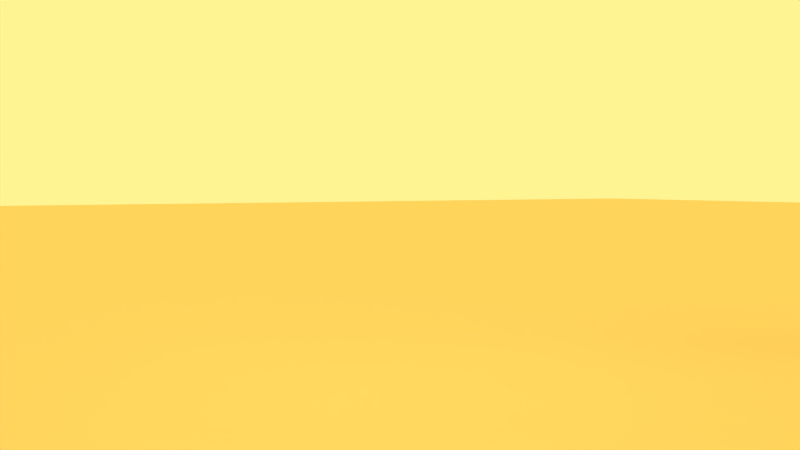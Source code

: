 # Source: house_puzzle.blend  (saved by Blender 2.79.0; exported with 4.5.12 LTS)
import bpy
from mathutils import Matrix  # noqa: F401  (used for matrix-valued properties, if any)

bpy.ops.wm.read_factory_settings(use_empty=True)
scene = bpy.context.scene
scene.name = 'Scene'

# ---- collections
col_collection_1 = bpy.data.collections.new('Collection 1'); scene.collection.children.link(col_collection_1)
col_collection_2 = bpy.data.collections.new('Collection 2'); scene.collection.children.link(col_collection_2)

# ---- materials (node trees are filled in below, after node groups)
mat_ground = bpy.data.materials.new('ground')
mat_ground.alpha_threshold = 0.0
mat_ground.use_transparent_shadow = False
mat_ground.diffuse_color = (1.0, 0.6403, 0.2523, 1.0)
mat_ground.roughness = 0.5
mat_puzzle_medium = bpy.data.materials.new('puzzle medium')
mat_puzzle_medium.alpha_threshold = 0.0
mat_puzzle_medium.use_transparent_shadow = False
mat_puzzle_medium.diffuse_color = (1.0, 0.4414, 0.182, 1.0)
mat_puzzle_medium.roughness = 0.5
mat_puzzle_medium.line_color = (0.0, 0.0, 0.0, 1.0)
mat_puzzle_light = bpy.data.materials.new('puzzle light')
mat_puzzle_light.alpha_threshold = 0.0
mat_puzzle_light.use_transparent_shadow = False
mat_puzzle_light.diffuse_color = (1.0, 0.7003, 0.3085, 1.0)
mat_puzzle_light.roughness = 0.5
mat_puzzle_light.line_color = (0.0, 0.0, 0.0, 1.0)
mat_puzzle_dark = bpy.data.materials.new('puzzle dark')
mat_puzzle_dark.alpha_threshold = 0.0
mat_puzzle_dark.use_transparent_shadow = False
mat_puzzle_dark.diffuse_color = (1.0, 0.2931, 0.1135, 1.0)
mat_puzzle_dark.roughness = 0.5
mat_puzzle_dark.specular_intensity = 0.5085
mat_puzzle_dark.line_color = (0.0, 0.0, 0.0, 1.0)

# ---- material node trees

# ---- world
world_world = bpy.data.worlds.new('World'); scene.world = world_world
world_world.color = (1.0, 0.9032, 0.2878)
world_world.use_sun_shadow = False
world_world.sun_shadow_jitter_overblur = 0.0
world_world.cycles.sampling_method = 'NONE'
world_world.cycles.sample_map_resolution = 256
world_world.light_settings.ao_factor = 0.5966

# ---- cameras
cam_camera_001 = bpy.data.cameras.new('Camera.001')
cam_camera_001.clip_end = 100.0
cam_camera_001.lens = 35.0
cam_camera_001.sensor_width = 32.0
cam_camera_001.sensor_height = 18.0
cam_camera_001.dof.focus_distance = 0.0
cam_camera_001.dof.aperture_fstop = 128.0

# ---- lights
light_sun_001 = bpy.data.lights.new('Sun.001', 'SUN')
light_sun_001.transmission_factor = 0.0
light_sun_001.angle = 1.571
light_sun_001.energy = 0.28
light_sun_001.shadow_buffer_clip_start = 0.5
light_sun_001.shadow_soft_size = 1.0
light_sun_001.shadow_cascade_max_distance = 1000.0
light_sun_001.cycles.use_multiple_importance_sampling = False
light_sun = bpy.data.lights.new('Sun', 'SPOT')
light_sun.transmission_factor = 0.0
light_sun.energy = 130.0
light_sun.shadow_buffer_clip_start = 0.5
light_sun.shadow_soft_size = 1.846
light_sun.shadow_maximum_resolution = 0.006
light_sun.use_absolute_resolution = True
light_sun.spot_blend = 0.6161
light_sun.spot_size = 1.292
light_sun.cycles.use_multiple_importance_sampling = False
light_lamp = bpy.data.lights.new('Lamp', 'SUN')
light_lamp.transmission_factor = 0.0
light_lamp.cutoff_distance = 30.0
light_lamp.use_shadow = False
light_lamp.angle = 1.571
light_lamp.energy = 0.73
light_lamp.shadow_buffer_clip_start = 1.001
light_lamp.shadow_soft_size = 1.0
light_lamp.shadow_cascade_max_distance = 1000.0
light_lamp.cycles.use_multiple_importance_sampling = False

# ---- meshes
me_plane_001 = bpy.data.meshes.new('Plane.001')
me_plane_001.from_pydata([(1.0, 1.0, 0.0), (1.0, -1.0, 0.0), (-1.0, -1.0, 0.0), (-1.0, 1.0, 0.0)], [], [(0, 3, 2, 1)])
me_plane_001.materials.append(mat_ground)
me_plane_001.use_remesh_preserve_volume = False
me_plane_001.use_remesh_preserve_attributes = False
me_plane_001.use_mirror_vertex_groups = False
me_plane_001.update()

# ---- curves / text
cu_beziercurve_007 = bpy.data.curves.new('BezierCurve.007', 'CURVE')
cu_beziercurve_007.dimensions = '2D'
_sp = cu_beziercurve_007.splines.new('BEZIER'); _sp.bezier_points.add(5)
_sp.bezier_points.foreach_set('co', [0.12, 1.28, 0.0, 1.49e-08, 1.4, 0.0, -0.445, 0.955, 0.0, -0.4498, 0.8497, 0.0, -0.0003545, 0.8494, 0.0, -0.0001772, 1.253, 0.0])
_sp.bezier_points.foreach_set('handle_left', [0.07994, 1.271, 0.0, 0.04, 1.36, 0.0, -0.2967, 1.103, 0.0, -0.4782, 0.8795, 0.0, -0.1502, 0.8495, 0.0, -0.09872, 1.13, 0.0])
_sp.bezier_points.foreach_set('handle_right', [0.08, 1.32, 0.0, -0.1483, 1.252, 0.0, -0.4466, 0.9199, 0.0, -0.3286, 0.7228, 0.0, -0.0002954, 0.9839, 0.0, 0.02988, 1.291, 0.0])
for _p, _l, _r in zip(_sp.bezier_points, ['VECTOR', 'VECTOR', 'VECTOR', 'AUTO', 'VECTOR', 'AUTO'], ['VECTOR', 'VECTOR', 'VECTOR', 'AUTO', 'VECTOR', 'AUTO']): _p.handle_left_type = _l; _p.handle_right_type = _r
_sp.order_u = 0
_sp.order_v = 0
_sp.resolution_u = 24
_sp.use_cyclic_u = True
cu_beziercurve_007.materials.append(mat_puzzle_medium)
cu_beziercurve_007.use_path = True
cu_beziercurve_007.use_path_clamp = True
cu_beziercurve_007.bevel_resolution = 0
cu_beziercurve_007.offset = -0.007
cu_beziercurve_007.extrude = 0.1
cu_beziercurve_007.bevel_depth = 0.005
cu_beziercurve_007.resolution_u = 24
cu_beziercurve_007.fill_mode = 'BOTH'
cu_beziercurve_006 = bpy.data.curves.new('BezierCurve.006', 'CURVE')
cu_beziercurve_006.dimensions = '2D'
_sp = cu_beziercurve_006.splines.new('BEZIER'); _sp.bezier_points.add(9)
_sp.bezier_points.foreach_set('co', [-0.35, -0.05, 0.0, -0.5, -0.25, 0.0, -0.65, -0.05, 0.0, -1.0, -0.05, 0.0, -1.0, -1.2, 0.0, 0.0, -1.2, 0.0, 0.0, -0.7688, 0.0, 0.2, -0.625, 0.0, 0.0, -0.4813, 0.0, 0.0, -0.05, 0.0])
_sp.bezier_points.foreach_set('handle_left', [-0.2278, 0.01111, 0.0, -0.2072, -0.25, 0.0, -0.5627, -0.09365, 0.0, -0.8833, -0.05, 0.0, -1.0, -0.8167, 0.0, -0.3333, -1.2, 0.0, -0.07682, -0.9186, 0.0, 0.2, -0.9327, 0.0, 0.04387, -0.5668, 0.0, 0.0, -0.1938, 0.0])
_sp.bezier_points.foreach_set('handle_right', [-0.4373, -0.09365, 0.0, -0.7928, -0.25, 0.0, -0.7722, 0.01111, 0.0, -1.0, -0.4333, 0.0, -0.6667, -1.2, 0.0, 0.0, -1.056, 0.0, 0.04387, -0.6832, 0.0, 0.2, -0.3173, 0.0, -0.07682, -0.3314, 0.0, -0.1167, -0.05, 0.0])
for _p, _l, _r in zip(_sp.bezier_points, ['AUTO', 'ALIGNED', 'AUTO', 'VECTOR', 'VECTOR', 'VECTOR', 'AUTO', 'ALIGNED', 'AUTO', 'VECTOR'], ['AUTO', 'ALIGNED', 'AUTO', 'VECTOR', 'VECTOR', 'VECTOR', 'AUTO', 'ALIGNED', 'AUTO', 'VECTOR']): _p.handle_left_type = _l; _p.handle_right_type = _r
_sp.order_u = 0
_sp.order_v = 0
_sp.resolution_u = 24
_sp.use_cyclic_u = True
cu_beziercurve_006.materials.append(mat_puzzle_light)
cu_beziercurve_006.use_path = True
cu_beziercurve_006.use_path_clamp = True
cu_beziercurve_006.bevel_resolution = 0
cu_beziercurve_006.offset = -0.007
cu_beziercurve_006.extrude = 0.1
cu_beziercurve_006.bevel_depth = 0.005
cu_beziercurve_006.resolution_u = 24
cu_beziercurve_006.fill_mode = 'BOTH'
cu_beziercurve_005 = bpy.data.curves.new('BezierCurve.005', 'CURVE')
cu_beziercurve_005.dimensions = '2D'
_sp = cu_beziercurve_005.splines.new('BEZIER'); _sp.bezier_points.add(15)
_sp.bezier_points.foreach_set('co', [0.75, 0.85, 0.0, 0.6, 0.65, 0.0, 0.45, 0.85, 0.0, -0.0003544, 0.8494, 0.0, 2.235e-08, 0.5187, 0.0, -0.2, 0.375, 0.0, 2.235e-08, 0.2313, 0.0, 0.0, -0.05, 0.0, 0.35, -0.05, 0.0, 0.5, 0.15, 0.0, 0.65, -0.05, 0.0, 1.0, -0.05, 0.0, 1.0, 0.1, 0.0, 1.3, 0.1, 0.0, 0.8, 0.6, 0.0, 0.8, 0.8488, 0.0])
_sp.bezier_points.foreach_set('handle_left', [0.7676, 0.8585, 0.0, 0.8928, 0.65, 0.0, 0.5373, 0.8064, 0.0, 0.1498, 0.8496, 0.0, 0.05883, 0.6336, 0.0, -0.2, 0.6827, 0.0, -0.04387, 0.3168, 0.0, 7.451e-09, 0.04375, 0.0, 0.2278, -0.1111, 0.0, 0.2072, 0.15, 0.0, 0.5627, -0.006351, 0.0, 0.8833, -0.05, 0.0, 1.0, 0.05, 0.0, 1.2, 0.1, 0.0, 0.9667, 0.4333, 0.0, 0.8, 0.7658, 0.0])
_sp.bezier_points.foreach_set('handle_right', [0.6622, 0.8074, 0.0, 0.3072, 0.65, 0.0, 0.2927, 0.9285, 0.0, -0.0002363, 0.7392, 0.0, -0.04383, 0.4332, 0.0, -0.2, 0.06729, 0.0, 0.0501, 0.1335, 0.0, 0.1167, -0.05, 0.0, 0.4373, -0.006351, 0.0, 0.7928, 0.15, 0.0, 0.7722, -0.1111, 0.0, 1.0, -4.818e-08, 0.0, 1.1, 0.1, 0.0, 1.133, 0.2667, 0.0, 0.8, 0.6829, 0.0, 0.7833, 0.8492, 0.0])
for _p, _l, _r in zip(_sp.bezier_points, ['AUTO', 'ALIGNED', 'AUTO', 'VECTOR', 'AUTO', 'ALIGNED', 'AUTO', 'VECTOR', 'AUTO', 'ALIGNED', 'AUTO', 'VECTOR', 'VECTOR', 'VECTOR', 'VECTOR', 'VECTOR'], ['AUTO', 'ALIGNED', 'AUTO', 'VECTOR', 'AUTO', 'ALIGNED', 'AUTO', 'VECTOR', 'AUTO', 'ALIGNED', 'AUTO', 'VECTOR', 'VECTOR', 'VECTOR', 'VECTOR', 'VECTOR']): _p.handle_left_type = _l; _p.handle_right_type = _r
_sp.order_u = 0
_sp.order_v = 0
_sp.resolution_u = 24
_sp.use_cyclic_u = True
cu_beziercurve_005.materials.append(mat_puzzle_medium)
cu_beziercurve_005.use_path = True
cu_beziercurve_005.use_path_clamp = True
cu_beziercurve_005.bevel_resolution = 0
cu_beziercurve_005.offset = -0.007
cu_beziercurve_005.extrude = 0.1
cu_beziercurve_005.bevel_depth = 0.005
cu_beziercurve_005.resolution_u = 24
cu_beziercurve_005.fill_mode = 'BOTH'
cu_beziercurve_004 = bpy.data.curves.new('BezierCurve.004', 'CURVE')
cu_beziercurve_004.dimensions = '2D'
_sp = cu_beziercurve_004.splines.new('BEZIER'); _sp.bezier_points.add(13)
_sp.bezier_points.foreach_set('co', [-0.445, 0.955, 0.0, -0.4498, 0.8497, 0.0, -0.0003543, 0.8494, 0.0, -2.235e-08, 0.5187, 0.0, -0.2, 0.375, 0.0, -2.235e-08, 0.2312, 0.0, 9.686e-08, -0.05, 0.0, -0.35, -0.05, 0.0, -0.5, -0.25, 0.0, -0.65, -0.05, 0.0, -1.0, -0.05, 0.0, -1.0, 0.1, 0.0, -1.3, 0.1, 0.0, -0.55, 0.85, 0.0])
_sp.bezier_points.foreach_set('handle_left', [-0.48, 0.92, 0.0, -0.4782, 0.8795, 0.0, -0.1502, 0.8495, 0.0, 0.05883, 0.6336, 0.0, -0.2, 0.6827, 0.0, -0.04387, 0.3168, 0.0, 5.712e-08, 0.04375, 0.0, -0.2278, 0.01111, 0.0, -0.2072, -0.25, 0.0, -0.5627, -0.09365, 0.0, -0.8833, -0.05, 0.0, -1.0, 0.05, 0.0, -1.2, 0.1, 0.0, -0.8, 0.6, 0.0])
_sp.bezier_points.foreach_set('handle_right', [-0.4466, 0.9199, 0.0, -0.3286, 0.7228, 0.0, -0.0002362, 0.7392, 0.0, -0.04383, 0.4332, 0.0, -0.2, 0.06729, 0.0, 0.0501, 0.1335, 0.0, -0.1167, -0.05, 0.0, -0.4373, -0.09365, 0.0, -0.7928, -0.25, 0.0, -0.7722, 0.01111, 0.0, -1.0, -2.831e-08, 0.0, -1.1, 0.1, 0.0, -1.05, 0.35, 0.0, -0.515, 0.885, 0.0])
for _p, _l, _r in zip(_sp.bezier_points, ['VECTOR', 'AUTO', 'VECTOR', 'AUTO', 'ALIGNED', 'AUTO', 'VECTOR', 'AUTO', 'ALIGNED', 'AUTO', 'VECTOR', 'VECTOR', 'VECTOR', 'VECTOR'], ['VECTOR', 'AUTO', 'VECTOR', 'AUTO', 'ALIGNED', 'AUTO', 'VECTOR', 'AUTO', 'ALIGNED', 'AUTO', 'VECTOR', 'VECTOR', 'VECTOR', 'VECTOR']): _p.handle_left_type = _l; _p.handle_right_type = _r
_sp.order_u = 0
_sp.order_v = 0
_sp.resolution_u = 24
_sp.use_cyclic_u = True
cu_beziercurve_004.materials.append(mat_puzzle_dark)
cu_beziercurve_004.use_path = True
cu_beziercurve_004.use_path_clamp = True
cu_beziercurve_004.bevel_resolution = 0
cu_beziercurve_004.offset = -0.007
cu_beziercurve_004.extrude = 0.1
cu_beziercurve_004.bevel_depth = 0.005
cu_beziercurve_004.resolution_u = 24
cu_beziercurve_004.fill_mode = 'BOTH'
cu_beziercurve_002 = bpy.data.curves.new('BezierCurve.002', 'CURVE')
cu_beziercurve_002.dimensions = '2D'
_sp = cu_beziercurve_002.splines.new('BEZIER'); _sp.bezier_points.add(9)
_sp.bezier_points.foreach_set('co', [0.8, 1.2, 0.0, 0.8, 0.8488, 0.0, 0.75, 0.85, 0.0, 0.6, 0.65, 0.0, 0.45, 0.85, 0.0, -0.0003544, 0.8494, 0.0, -0.0001772, 1.253, 0.0, 0.12, 1.28, 0.0, 0.5, 0.9, 0.0, 0.5, 1.2, 0.0])
_sp.bezier_points.foreach_set('handle_left', [0.7, 1.2, 0.0, 0.8, 0.9658, 0.0, 0.7676, 0.8585, 0.0, 0.8928, 0.65, 0.0, 0.5373, 0.8064, 0.0, 0.1498, 0.8496, 0.0, -0.09872, 1.13, 0.0, 0.07994, 1.271, 0.0, 0.3733, 1.027, 0.0, 0.5, 1.1, 0.0])
_sp.bezier_points.foreach_set('handle_right', [0.8, 1.083, 0.0, 0.7833, 0.8492, 0.0, 0.6622, 0.8074, 0.0, 0.3072, 0.65, 0.0, 0.2927, 0.9285, 0.0, -0.0002954, 0.9839, 0.0, 0.02988, 1.291, 0.0, 0.2467, 1.153, 0.0, 0.5, 1.0, 0.0, 0.6, 1.2, 0.0])
for _p, _l, _r in zip(_sp.bezier_points, ['VECTOR', 'VECTOR', 'AUTO', 'ALIGNED', 'AUTO', 'VECTOR', 'AUTO', 'VECTOR', 'VECTOR', 'VECTOR'], ['VECTOR', 'VECTOR', 'AUTO', 'ALIGNED', 'AUTO', 'VECTOR', 'AUTO', 'VECTOR', 'VECTOR', 'VECTOR']): _p.handle_left_type = _l; _p.handle_right_type = _r
_sp.order_u = 0
_sp.order_v = 0
_sp.resolution_u = 24
_sp.use_cyclic_u = True
cu_beziercurve_002.materials.append(mat_puzzle_light)
cu_beziercurve_002.use_path = True
cu_beziercurve_002.use_path_clamp = True
cu_beziercurve_002.bevel_resolution = 0
cu_beziercurve_002.offset = -0.007
cu_beziercurve_002.extrude = 0.1
cu_beziercurve_002.bevel_depth = 0.005
cu_beziercurve_002.resolution_u = 24
cu_beziercurve_002.fill_mode = 'BOTH'
cu_beziercurve = bpy.data.curves.new('BezierCurve', 'CURVE')
cu_beziercurve.dimensions = '2D'
_sp = cu_beziercurve.splines.new('BEZIER'); _sp.bezier_points.add(9)
_sp.bezier_points.foreach_set('co', [0.65, -0.05, 0.0, 0.5, 0.15, 0.0, 0.35, -0.05, 0.0, 2.235e-08, -0.05, 0.0, 2.235e-08, -0.4813, 0.0, 0.2, -0.625, 0.0, 2.235e-08, -0.7688, 0.0, 2.235e-08, -1.2, 0.0, 1.0, -1.2, 0.0, 1.0, -0.05, 0.0])
_sp.bezier_points.foreach_set('handle_left', [0.7722, -0.1111, 0.0, 0.7928, 0.15, 0.0, 0.4373, -0.006351, 0.0, 0.1167, -0.05, 0.0, -0.07682, -0.3314, 0.0, 0.2, -0.3173, 0.0, 0.04387, -0.6832, 0.0, 2.235e-08, -1.056, 0.0, 0.6667, -1.2, 0.0, 1.0, -0.4333, 0.0])
_sp.bezier_points.foreach_set('handle_right', [0.5627, -0.006351, 0.0, 0.2072, 0.15, 0.0, 0.2278, -0.1111, 0.0, 2.235e-08, -0.1938, 0.0, 0.04387, -0.5668, 0.0, 0.2, -0.9327, 0.0, -0.07682, -0.9186, 0.0, 0.3333, -1.2, 0.0, 1.0, -0.8167, 0.0, 0.8833, -0.05, 0.0])
for _p, _l, _r in zip(_sp.bezier_points, ['AUTO', 'ALIGNED', 'AUTO', 'VECTOR', 'AUTO', 'ALIGNED', 'AUTO', 'VECTOR', 'VECTOR', 'VECTOR'], ['AUTO', 'ALIGNED', 'AUTO', 'VECTOR', 'AUTO', 'ALIGNED', 'AUTO', 'VECTOR', 'VECTOR', 'VECTOR']): _p.handle_left_type = _l; _p.handle_right_type = _r
_sp.order_u = 0
_sp.order_v = 0
_sp.resolution_u = 24
_sp.use_cyclic_u = True
cu_beziercurve.materials.append(mat_puzzle_dark)
cu_beziercurve.use_path = True
cu_beziercurve.use_path_clamp = True
cu_beziercurve.bevel_resolution = 0
cu_beziercurve.offset = -0.007
cu_beziercurve.extrude = 0.1
cu_beziercurve.bevel_depth = 0.005
cu_beziercurve.resolution_u = 24
cu_beziercurve.fill_mode = 'BOTH'

# ---- objects
ob_empty = bpy.data.objects.new('Empty', None)
ob_camera_001 = bpy.data.objects.new('Camera.001', cam_camera_001)
ob_sun_001 = bpy.data.objects.new('Sun.001', light_sun_001)
ob_sun = bpy.data.objects.new('Sun', light_sun)
ob_lamp = bpy.data.objects.new('Lamp', light_lamp)
ob_ground_shadow_only = bpy.data.objects.new('ground shadow only', me_plane_001)
ob_puzzle_top_left = bpy.data.objects.new('puzzle top left', cu_beziercurve_007)
ob_puzzle_bottom_left = bpy.data.objects.new('puzzle bottom left', cu_beziercurve_006)
ob_puzzle_middle_right = bpy.data.objects.new('puzzle middle right', cu_beziercurve_005)
ob_puzzle_middle_left = bpy.data.objects.new('puzzle middle left', cu_beziercurve_004)
ob_puzzle_top_right = bpy.data.objects.new('puzzle top right', cu_beziercurve_002)
ob_puzzle_bottom_right = bpy.data.objects.new('puzzle bottom right', cu_beziercurve)

# ---- transforms, parenting, visibility, modifiers, constraints
ob_empty.location = (0.0, 0.0, 0.0)
ob_empty.empty_image_offset = (0.0, 0.0)
ob_empty.lineart.crease_threshold = 0.0
ob_camera_001.location = (-3.152, -5.372, 0.3)
ob_camera_001.rotation_euler = (1.571, -0.0, -0.0)
ob_camera_001.scale = (1.604, 1.604, 1.604)
ob_camera_001.lineart.crease_threshold = 0.0
_c = ob_camera_001.constraints.new('TRACK_TO'); _c.name = 'TrackTo'
_c.target = ob_empty
ob_sun_001.location = (1.9, -3.8, 1.2)
ob_sun_001.rotation_euler = (1.453, -0.4309, 0.5587)
ob_sun_001.lineart.crease_threshold = 0.0
ob_sun.location = (-2.2, -3.0, 2.0)
ob_sun.rotation_euler = (1.15, -0.2298, -0.4764)
ob_sun.lineart.crease_threshold = 0.0
ob_lamp.location = (0.4762, 2.605, 1.904)
ob_lamp.rotation_euler = (0.9491, 0.7958, 2.523)
ob_lamp.lock_rotations_4d = False
ob_lamp.empty_display_type = 'ARROWS'
ob_lamp.color = (0.0, 0.0, 0.0, 0.0)
ob_lamp.lineart.crease_threshold = 0.0
ob_ground_shadow_only.location = (0.0, 0.0, -1.2)
ob_ground_shadow_only.scale = (57.0, 57.0, 57.0)
ob_ground_shadow_only.lineart.crease_threshold = 0.0
ob_puzzle_top_left.location = (-4.5, -1.0, 2.2)
ob_puzzle_top_left.rotation_euler = (1.571, 0.0, 0.0)
ob_puzzle_top_left.lineart.crease_threshold = 0.0
ob_puzzle_bottom_left.location = (0.0, 0.0, 3.515)
ob_puzzle_bottom_left.rotation_euler = (1.571, 0.0, 0.0)
ob_puzzle_bottom_left.lineart.crease_threshold = 0.0
ob_puzzle_middle_right.location = (3.6, -1.0, 1.6)
ob_puzzle_middle_right.rotation_euler = (1.571, 0.0, 0.0)
ob_puzzle_middle_right.lineart.crease_threshold = 0.0
ob_puzzle_middle_left.location = (-4.7, -1.0, 2.0)
ob_puzzle_middle_left.rotation_euler = (1.571, 0.0, 0.0)
ob_puzzle_middle_left.lineart.crease_threshold = 0.0
ob_puzzle_top_right.location = (1.8, -1.0, 2.1)
ob_puzzle_top_right.rotation_euler = (1.571, 0.0, 0.0)
ob_puzzle_top_right.lineart.crease_threshold = 0.0
ob_puzzle_bottom_right.location = (3.6, -1.0, 0.9)
ob_puzzle_bottom_right.rotation_euler = (1.571, 0.0, 0.0)
ob_puzzle_bottom_right.lineart.crease_threshold = 0.0

# ---- collection membership
col_collection_1.objects.link(ob_empty)
col_collection_1.objects.link(ob_camera_001)
col_collection_1.objects.link(ob_sun_001)
col_collection_1.objects.link(ob_sun)
col_collection_1.objects.link(ob_lamp)
col_collection_2.objects.link(ob_ground_shadow_only)
col_collection_2.objects.link(ob_puzzle_top_left)
col_collection_2.objects.link(ob_puzzle_bottom_left)
col_collection_2.objects.link(ob_puzzle_middle_right)
col_collection_2.objects.link(ob_puzzle_middle_left)
col_collection_2.objects.link(ob_puzzle_top_right)
col_collection_2.objects.link(ob_puzzle_bottom_right)

# ---- scene / render settings (as saved in the file)
scene.camera = ob_camera_001
scene.frame_start = 1; scene.frame_end = 901; scene.frame_set(1)
scene.render.engine = 'BLENDER_EEVEE_NEXT'
scene.render.image_settings.color_mode = 'RGB'
scene.render.image_settings.compression = 90
scene.render.fps = 30
scene.render.dither_intensity = 0.0
scene.render.bake_margin = 2
scene.render.bake_bias = 0.0
scene.cycles.use_denoising = False
scene.cycles.samples = 10
scene.cycles.sampling_pattern = 'TABULATED_SOBOL'
scene.cycles.light_sampling_threshold = 0.0
scene.cycles.use_adaptive_sampling = False
scene.cycles.use_light_tree = False
scene.cycles.blur_glossy = 0.0
scene.cycles.volume_bounces = 1
scene.cycles.pixel_filter_type = 'GAUSSIAN'
scene.cycles.sample_clamp_indirect = 0.0
scene.view_settings.view_transform = 'Standard'
bpy.context.view_layer.update()
